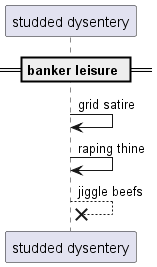

The diagram above was rendered by PlantUML. Its source (embedded in the PNG):
@startuml
participant "studded dysentery" as 0
== banker leisure ==
0 -> 0: grid satire
0 -> 0: raping thine
0 -->x 0: jiggle beefs
@enduml